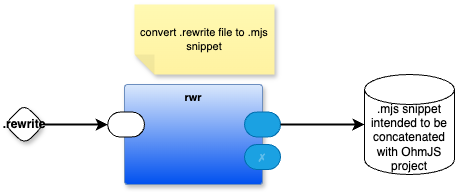

The diagram above was exported from draw.io. Its source (the exported page's mxGraphModel, read from the mxfile embedded in the PNG):
<mxGraphModel dx="1100" dy="595" grid="1" gridSize="10" guides="1" tooltips="1" connect="1" arrows="1" fold="1" page="1" pageScale="1" pageWidth="1100" pageHeight="850" math="0" shadow="0">
  <root>
    <mxCell id="0" />
    <mxCell id="1" parent="0" />
    <mxCell id="n2ELDjAGEetSBkIZ1O0Y-1" value="rwr" style="rounded=1;whiteSpace=wrap;html=1;container=1;recursiveResize=0;verticalAlign=top;arcSize=6;fontStyle=1;autosize=0;points=[];absoluteArcSize=1;shadow=1;strokeColor=#6c8ebf;fillColor=#dae8fc;fontFamily=Helvetica;fontSize=11;gradientColor=#0050EF;fontColor=default;" vertex="1" parent="1">
      <mxGeometry x="280" y="210" width="138" height="100" as="geometry">
        <mxRectangle x="-98" y="-1230" width="99" height="26" as="alternateBounds" />
      </mxGeometry>
    </mxCell>
    <mxCell id="n2ELDjAGEetSBkIZ1O0Y-2" value="" style="rounded=1;whiteSpace=wrap;html=1;sketch=0;points=[[0,0.5,0,0,0],[1,0.5,0,0,0]];arcSize=50;fontFamily=Helvetica;fontSize=11;fontColor=default;" vertex="1" parent="n2ELDjAGEetSBkIZ1O0Y-1">
      <mxGeometry x="-16.75" y="27.5" width="36.75" height="25" as="geometry" />
    </mxCell>
    <mxCell id="n2ELDjAGEetSBkIZ1O0Y-3" value="" style="rounded=1;whiteSpace=wrap;html=1;sketch=0;points=[[0,0.5,0,0,0],[1,0.5,0,0,0]];fillColor=#1ba1e2;fontColor=#ffffff;strokeColor=#006EAF;arcSize=50;fontFamily=Helvetica;fontSize=11;" vertex="1" parent="n2ELDjAGEetSBkIZ1O0Y-1">
      <mxGeometry x="120" y="27.5" width="36" height="25" as="geometry" />
    </mxCell>
    <mxCell id="n2ELDjAGEetSBkIZ1O0Y-4" value="✗" style="rounded=1;whiteSpace=wrap;html=1;sketch=0;points=[[0,0.5,0,0,0],[1,0.5,0,0,0]];fillColor=#1ba1e2;fontColor=#ffffff;strokeColor=#006EAF;arcSize=50;fontFamily=Helvetica;fontSize=11;textOpacity=30;" vertex="1" parent="n2ELDjAGEetSBkIZ1O0Y-1">
      <mxGeometry x="120" y="60" width="36" height="25" as="geometry" />
    </mxCell>
    <mxCell id="n2ELDjAGEetSBkIZ1O0Y-6" value=".rewrite" style="rhombus;whiteSpace=wrap;html=1;rounded=1;fontStyle=1;glass=0;sketch=0;fontSize=12;points=[[0,0.5,0,0,0],[0.5,0,0,0,0],[0.5,1,0,0,0],[1,0.5,0,0,0]];shadow=1;fontFamily=Helvetica;fontColor=default;" vertex="1" parent="1">
      <mxGeometry x="160" y="230" width="40" height="40" as="geometry" />
    </mxCell>
    <mxCell id="n2ELDjAGEetSBkIZ1O0Y-44" value="convert .rewrite file to .mjs snippet" style="shape=note;whiteSpace=wrap;html=1;backgroundOutline=1;fontColor=#000000;darkOpacity=0.05;fillColor=#FFF9B2;strokeColor=none;fillStyle=solid;direction=west;gradientDirection=north;gradientColor=#FFF2A1;shadow=1;size=20;pointerEvents=1;fontFamily=Helvetica;fontSize=11;labelBackgroundColor=none;" vertex="1" parent="1">
      <mxGeometry x="290" y="130" width="140" height="70" as="geometry" />
    </mxCell>
    <mxCell id="n2ELDjAGEetSBkIZ1O0Y-48" value=".mjs snippet intended to be concatenated with OhmJS project" style="shape=cylinder3;whiteSpace=wrap;html=1;boundedLbl=1;backgroundOutline=1;size=15;" vertex="1" parent="1">
      <mxGeometry x="520" y="200" width="90" height="100" as="geometry" />
    </mxCell>
    <mxCell id="n2ELDjAGEetSBkIZ1O0Y-49" style="edgeStyle=orthogonalEdgeStyle;rounded=1;orthogonalLoop=1;jettySize=auto;html=1;exitX=1;exitY=0.5;exitDx=0;exitDy=0;exitPerimeter=0;entryX=0;entryY=0.5;entryDx=0;entryDy=0;entryPerimeter=0;curved=0;strokeWidth=2;" edge="1" parent="1" source="n2ELDjAGEetSBkIZ1O0Y-3" target="n2ELDjAGEetSBkIZ1O0Y-48">
      <mxGeometry relative="1" as="geometry" />
    </mxCell>
    <mxCell id="n2ELDjAGEetSBkIZ1O0Y-50" style="edgeStyle=orthogonalEdgeStyle;rounded=1;orthogonalLoop=1;jettySize=auto;html=1;exitX=1;exitY=0.5;exitDx=0;exitDy=0;exitPerimeter=0;entryX=0;entryY=0.5;entryDx=0;entryDy=0;entryPerimeter=0;strokeWidth=2;curved=0;" edge="1" parent="1" source="n2ELDjAGEetSBkIZ1O0Y-6" target="n2ELDjAGEetSBkIZ1O0Y-2">
      <mxGeometry relative="1" as="geometry" />
    </mxCell>
  </root>
</mxGraphModel>